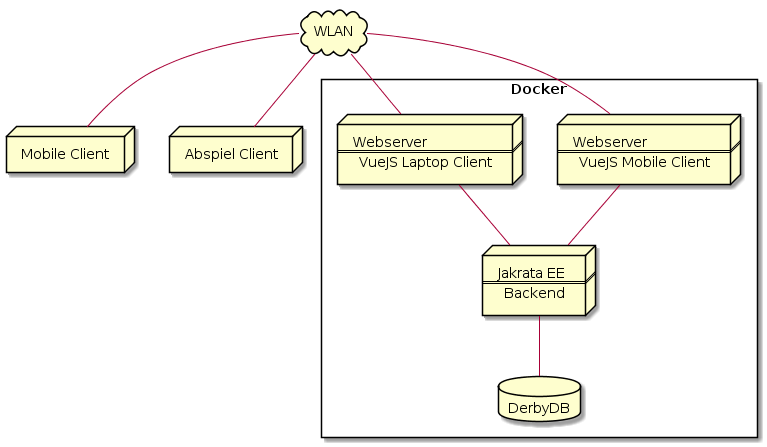

The diagram above was rendered by PlantUML. Its source (embedded in the PNG):
@startuml
rectangle "Docker" {

    database database [
        DerbyDB
    ]

    node server [
    Jakrata EE
    ===
    Backend
    ]
    
    node server2 [
    Webserver
    ===
    VueJS Mobile Client
    ]
    
    node server3 [
    Webserver
    ===
    VueJS Laptop Client
    ]
    
    server2 == server
    server3 == server
    
    server == database
    
}


cloud internet [
    WLAN
]

node mobile [
    Mobile Client
]

node laptop [
    Abspiel Client
]


internet == server2
internet == server3
internet == mobile
internet == laptop
@enduml